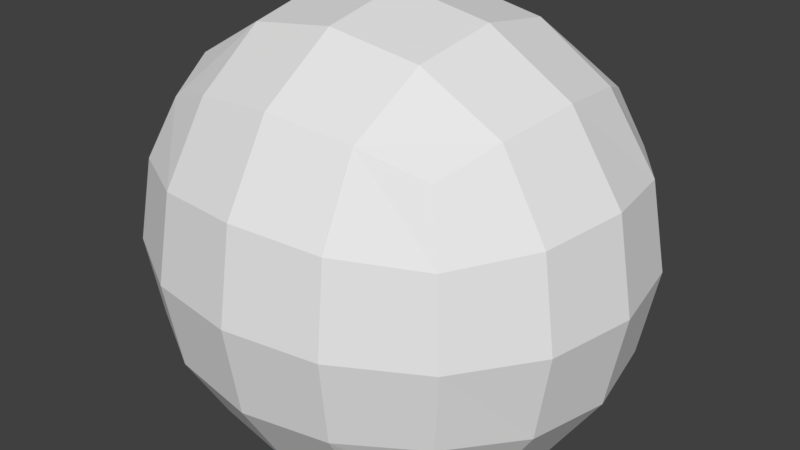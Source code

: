 # Source: Asteroid_007.blend  (saved by Blender 2.79.0; exported with 4.5.12 LTS)
import bpy
from mathutils import Matrix  # noqa: F401  (used for matrix-valued properties, if any)

bpy.ops.wm.read_factory_settings(use_empty=True)
scene = bpy.context.scene
scene.name = 'Scene'

# ---- collections
col_collection_1 = bpy.data.collections.new('Collection 1'); scene.collection.children.link(col_collection_1)

# ---- materials (node trees are filled in below, after node groups)
mat_material = bpy.data.materials.new('Material')
mat_material.alpha_threshold = 0.0
mat_material.use_transparent_shadow = False
mat_material.roughness = 0.5
mat_material.line_color = (0.0, 0.0, 0.0, 1.0)

# ---- material node trees

# ---- world
world_world = bpy.data.worlds.new('World'); scene.world = world_world
world_world.color = (0.05088, 0.05088, 0.05088)
world_world.use_sun_shadow = False
world_world.sun_shadow_jitter_overblur = 0.0
world_world.cycles.sampling_method = 'MANUAL'

# ---- meshes
me_cube = bpy.data.meshes.new('Cube')
me_cube.from_pydata([(3.228, 0.9939, -1.0), (3.228, -2.775, -1.0), (-1.0, -2.775, -1.0), (-1.0, 0.9939, -1.0), (3.228, 0.9939, 3.036), (3.228, -2.775, 3.036), (-1.0, -2.775, 3.036), (-1.0, 0.9939, 3.036)], [], [(0, 1, 2, 3), (4, 7, 6, 5), (0, 4, 5, 1), (1, 5, 6, 2), (2, 6, 7, 3), (4, 0, 3, 7)])
me_cube.materials.append(mat_material)
me_cube.use_remesh_preserve_volume = False
me_cube.use_remesh_preserve_attributes = False
me_cube.use_mirror_vertex_groups = False
me_cube.update()

# ---- objects
ob_cube = bpy.data.objects.new('Cube', me_cube)

# ---- transforms, parenting, visibility, modifiers, constraints
ob_cube.location = (0.0, 0.0, 0.0)
ob_cube.lock_rotations_4d = False
ob_cube.empty_display_type = 'ARROWS'
ob_cube.lineart.crease_threshold = 0.0
_m = ob_cube.modifiers.new('Subsurf', 'SUBSURF')
_m.uv_smooth = 'PRESERVE_CORNERS'
_m.quality = 2
_m.levels = 2
_m.show_only_control_edges = False
_m = ob_cube.modifiers.new('Displace', 'DISPLACE')

# ---- collection membership
col_collection_1.objects.link(ob_cube)

# ---- scene / render settings (as saved in the file)
scene.frame_start = 1; scene.frame_end = 250; scene.frame_set(1)
scene.render.engine = 'BLENDER_EEVEE_NEXT'
scene.render.resolution_percentage = 50
scene.render.dither_intensity = 0.0
scene.cycles.use_denoising = False
scene.cycles.samples = 128
scene.cycles.sampling_pattern = 'TABULATED_SOBOL'
scene.cycles.use_adaptive_sampling = False
scene.cycles.use_light_tree = False
scene.cycles.blur_glossy = 0.0
scene.cycles.sample_clamp_indirect = 0.0
scene.view_settings.view_transform = 'Standard'
bpy.context.view_layer.update()

# ---- added for rendering (the .blend has no active camera and no usable light): camera, sun
cam_auto = bpy.data.cameras.new('AutoCamera')
cam_auto.lens = 50.0
cam_auto.sensor_width = 36.0
cam_auto.clip_end = 1000.0
ob_auto_camera = bpy.data.objects.new('AutoCamera', cam_auto)
scene.collection.objects.link(ob_auto_camera)
ob_auto_camera.location = (6.64329, -7.51975, 5.50286)
ob_auto_camera.rotation_euler = (1.09748, -7.21219e-08, 0.694738)
scene.camera = ob_auto_camera
light_auto_sun = bpy.data.lights.new('AutoSun', 'SUN')
light_auto_sun.energy = 3.0
light_auto_sun.angle = 0.0523599
ob_auto_sun = bpy.data.objects.new('AutoSun', light_auto_sun)
scene.collection.objects.link(ob_auto_sun)
ob_auto_sun.rotation_euler = (0.872665, 0.174533, 0.523599)
bpy.context.view_layer.update()
